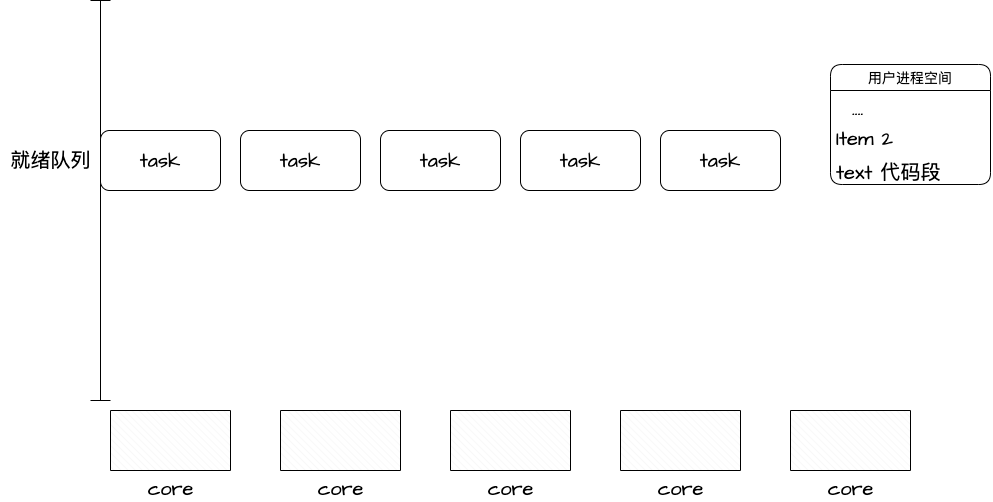

The diagram above was exported from draw.io. Its source (the exported page's mxGraphModel, read from the mxfile embedded in the PNG):
<mxGraphModel dx="1298" dy="811" grid="1" gridSize="10" guides="1" tooltips="1" connect="1" arrows="1" fold="1" page="1" pageScale="1" pageWidth="1169" pageHeight="827" math="0" shadow="0">
  <root>
    <mxCell id="0" />
    <mxCell id="1" parent="0" />
    <mxCell id="CZ3qXk33ivd4fI_UjpfF-1" value="core" style="verticalLabelPosition=bottom;verticalAlign=top;html=1;shape=mxgraph.basic.patternFillRect;fillStyle=diagRev;step=5;fillStrokeWidth=0.2;fillStrokeColor=#dddddd;hachureGap=4;jiggle=2;curveFitting=1;fontFamily=Architects Daughter;fontSource=https%3A%2F%2Ffonts.googleapis.com%2Fcss%3Ffamily%3DArchitects%2BDaughter;fontSize=20;rounded=1;" parent="1" vertex="1">
      <mxGeometry x="130" y="500" width="120" height="60" as="geometry" />
    </mxCell>
    <mxCell id="CZ3qXk33ivd4fI_UjpfF-2" value="core" style="verticalLabelPosition=bottom;verticalAlign=top;html=1;shape=mxgraph.basic.patternFillRect;fillStyle=diagRev;step=5;fillStrokeWidth=0.2;fillStrokeColor=#dddddd;hachureGap=4;jiggle=2;curveFitting=1;fontFamily=Architects Daughter;fontSource=https%3A%2F%2Ffonts.googleapis.com%2Fcss%3Ffamily%3DArchitects%2BDaughter;fontSize=20;rounded=1;" parent="1" vertex="1">
      <mxGeometry x="300" y="500" width="120" height="60" as="geometry" />
    </mxCell>
    <mxCell id="CZ3qXk33ivd4fI_UjpfF-3" value="core" style="verticalLabelPosition=bottom;verticalAlign=top;html=1;shape=mxgraph.basic.patternFillRect;fillStyle=diagRev;step=5;fillStrokeWidth=0.2;fillStrokeColor=#dddddd;hachureGap=4;jiggle=2;curveFitting=1;fontFamily=Architects Daughter;fontSource=https%3A%2F%2Ffonts.googleapis.com%2Fcss%3Ffamily%3DArchitects%2BDaughter;fontSize=20;rounded=1;" parent="1" vertex="1">
      <mxGeometry x="470" y="500" width="120" height="60" as="geometry" />
    </mxCell>
    <mxCell id="CZ3qXk33ivd4fI_UjpfF-4" value="core" style="verticalLabelPosition=bottom;verticalAlign=top;html=1;shape=mxgraph.basic.patternFillRect;fillStyle=diagRev;step=5;fillStrokeWidth=0.2;fillStrokeColor=#dddddd;hachureGap=4;jiggle=2;curveFitting=1;fontFamily=Architects Daughter;fontSource=https%3A%2F%2Ffonts.googleapis.com%2Fcss%3Ffamily%3DArchitects%2BDaughter;fontSize=20;rounded=1;" parent="1" vertex="1">
      <mxGeometry x="640" y="500" width="120" height="60" as="geometry" />
    </mxCell>
    <mxCell id="CZ3qXk33ivd4fI_UjpfF-5" value="core" style="verticalLabelPosition=bottom;verticalAlign=top;html=1;shape=mxgraph.basic.patternFillRect;fillStyle=diagRev;step=5;fillStrokeWidth=0.2;fillStrokeColor=#dddddd;hachureGap=4;jiggle=2;curveFitting=1;fontFamily=Architects Daughter;fontSource=https%3A%2F%2Ffonts.googleapis.com%2Fcss%3Ffamily%3DArchitects%2BDaughter;fontSize=20;rounded=1;" parent="1" vertex="1">
      <mxGeometry x="810" y="500" width="120" height="60" as="geometry" />
    </mxCell>
    <mxCell id="CZ3qXk33ivd4fI_UjpfF-7" value="" style="shape=crossbar;whiteSpace=wrap;html=1;rounded=1;direction=south;hachureGap=4;jiggle=2;curveFitting=1;fontFamily=Architects Daughter;fontSource=https%3A%2F%2Ffonts.googleapis.com%2Fcss%3Ffamily%3DArchitects%2BDaughter;fontSize=20;" parent="1" vertex="1">
      <mxGeometry x="110" y="90" width="20" height="400" as="geometry" />
    </mxCell>
    <mxCell id="CZ3qXk33ivd4fI_UjpfF-9" value="task" style="rounded=1;whiteSpace=wrap;html=1;hachureGap=4;jiggle=2;curveFitting=1;fontFamily=Architects Daughter;fontSource=https%3A%2F%2Ffonts.googleapis.com%2Fcss%3Ffamily%3DArchitects%2BDaughter;fontSize=20;" parent="1" vertex="1">
      <mxGeometry x="120" y="220" width="120" height="60" as="geometry" />
    </mxCell>
    <mxCell id="CZ3qXk33ivd4fI_UjpfF-10" value="task" style="rounded=1;whiteSpace=wrap;html=1;hachureGap=4;jiggle=2;curveFitting=1;fontFamily=Architects Daughter;fontSource=https%3A%2F%2Ffonts.googleapis.com%2Fcss%3Ffamily%3DArchitects%2BDaughter;fontSize=20;" parent="1" vertex="1">
      <mxGeometry x="260" y="220" width="120" height="60" as="geometry" />
    </mxCell>
    <mxCell id="CZ3qXk33ivd4fI_UjpfF-11" value="task" style="rounded=1;whiteSpace=wrap;html=1;hachureGap=4;jiggle=2;curveFitting=1;fontFamily=Architects Daughter;fontSource=https%3A%2F%2Ffonts.googleapis.com%2Fcss%3Ffamily%3DArchitects%2BDaughter;fontSize=20;" parent="1" vertex="1">
      <mxGeometry x="400" y="220" width="120" height="60" as="geometry" />
    </mxCell>
    <mxCell id="CZ3qXk33ivd4fI_UjpfF-12" value="task" style="rounded=1;whiteSpace=wrap;html=1;hachureGap=4;jiggle=2;curveFitting=1;fontFamily=Architects Daughter;fontSource=https%3A%2F%2Ffonts.googleapis.com%2Fcss%3Ffamily%3DArchitects%2BDaughter;fontSize=20;" parent="1" vertex="1">
      <mxGeometry x="540" y="220" width="120" height="60" as="geometry" />
    </mxCell>
    <mxCell id="CZ3qXk33ivd4fI_UjpfF-13" value="task" style="rounded=1;whiteSpace=wrap;html=1;hachureGap=4;jiggle=2;curveFitting=1;fontFamily=Architects Daughter;fontSource=https%3A%2F%2Ffonts.googleapis.com%2Fcss%3Ffamily%3DArchitects%2BDaughter;fontSize=20;" parent="1" vertex="1">
      <mxGeometry x="680" y="220" width="120" height="60" as="geometry" />
    </mxCell>
    <mxCell id="CZ3qXk33ivd4fI_UjpfF-15" value="就绪队列" style="text;html=1;align=center;verticalAlign=middle;resizable=0;points=[];autosize=1;strokeColor=none;fillColor=none;fontSize=20;fontFamily=Architects Daughter;rounded=1;" parent="1" vertex="1">
      <mxGeometry x="20" y="230" width="100" height="40" as="geometry" />
    </mxCell>
    <mxCell id="CZ3qXk33ivd4fI_UjpfF-24" value="用户进程空间" style="swimlane;fontStyle=0;childLayout=stackLayout;horizontal=1;startSize=26;horizontalStack=0;resizeParent=1;resizeParentMax=0;resizeLast=0;collapsible=1;marginBottom=0;align=center;fontSize=14;hachureGap=4;jiggle=2;curveFitting=1;fontFamily=Architects Daughter;fontSource=https%3A%2F%2Ffonts.googleapis.com%2Fcss%3Ffamily%3DArchitects%2BDaughter;rounded=1;" parent="1" vertex="1">
      <mxGeometry x="850" y="154" width="160" height="120" as="geometry" />
    </mxCell>
    <mxCell id="CZ3qXk33ivd4fI_UjpfF-25" value="&amp;nbsp; ...." style="text;strokeColor=none;fillColor=none;spacingLeft=4;spacingRight=4;overflow=hidden;rotatable=0;points=[[0,0.5],[1,0.5]];portConstraint=eastwest;fontSize=20;whiteSpace=wrap;html=1;fontFamily=Architects Daughter;rounded=1;" parent="CZ3qXk33ivd4fI_UjpfF-24" vertex="1">
      <mxGeometry y="26" width="160" height="30" as="geometry" />
    </mxCell>
    <mxCell id="CZ3qXk33ivd4fI_UjpfF-26" value="Item 2" style="text;strokeColor=none;fillColor=none;spacingLeft=4;spacingRight=4;overflow=hidden;rotatable=0;points=[[0,0.5],[1,0.5]];portConstraint=eastwest;fontSize=20;whiteSpace=wrap;html=1;fontFamily=Architects Daughter;shadow=1;rounded=1;" parent="CZ3qXk33ivd4fI_UjpfF-24" vertex="1">
      <mxGeometry y="56" width="160" height="34" as="geometry" />
    </mxCell>
    <mxCell id="CZ3qXk33ivd4fI_UjpfF-27" value="text 代码段" style="text;strokeColor=none;fillColor=none;spacingLeft=4;spacingRight=4;overflow=hidden;rotatable=0;points=[[0,0.5],[1,0.5]];portConstraint=eastwest;fontSize=20;whiteSpace=wrap;html=1;fontFamily=Architects Daughter;rounded=1;" parent="CZ3qXk33ivd4fI_UjpfF-24" vertex="1">
      <mxGeometry y="90" width="160" height="30" as="geometry" />
    </mxCell>
  </root>
</mxGraphModel>